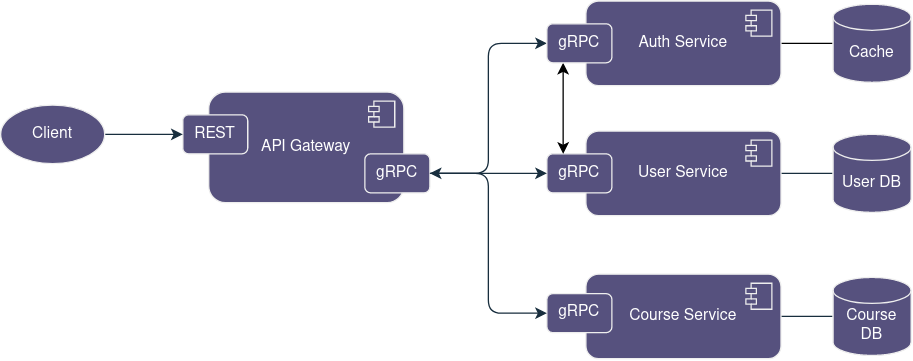

The diagram above was exported from draw.io. Its source (the exported page's mxGraphModel, read from the mxfile embedded in the PNG):
<mxGraphModel dx="872" dy="552" grid="1" gridSize="10" guides="1" tooltips="1" connect="1" arrows="1" fold="1" page="1" pageScale="1" pageWidth="1100" pageHeight="850" background="none" math="0" shadow="0">
  <root>
    <mxCell id="0" />
    <mxCell id="1" parent="0" />
    <mxCell id="StM93zrlk0UFdv2jYxbb-2" value="API Gateway" style="html=1;dropTarget=0;whiteSpace=wrap;rounded=1;labelBackgroundColor=none;fillColor=#56517E;strokeColor=#EEEEEE;fontColor=#FFFFFF;" vertex="1" parent="1">
      <mxGeometry x="290" y="240" width="150" height="85" as="geometry" />
    </mxCell>
    <mxCell id="StM93zrlk0UFdv2jYxbb-3" value="" style="shape=module;jettyWidth=8;jettyHeight=4;rounded=1;labelBackgroundColor=none;fillColor=#56517E;strokeColor=#EEEEEE;fontColor=#FFFFFF;" vertex="1" parent="StM93zrlk0UFdv2jYxbb-2">
      <mxGeometry x="1" width="20" height="20" relative="1" as="geometry">
        <mxPoint x="-27" y="7" as="offset" />
      </mxGeometry>
    </mxCell>
    <mxCell id="StM93zrlk0UFdv2jYxbb-1" value="REST" style="rounded=1;whiteSpace=wrap;html=1;labelBackgroundColor=none;fillColor=#56517E;strokeColor=#EEEEEE;fontColor=#FFFFFF;" vertex="1" parent="1">
      <mxGeometry x="270" y="257.5" width="50" height="30" as="geometry" />
    </mxCell>
    <mxCell id="StM93zrlk0UFdv2jYxbb-17" style="edgeStyle=orthogonalEdgeStyle;rounded=1;orthogonalLoop=1;jettySize=auto;html=1;exitX=1;exitY=0.5;exitDx=0;exitDy=0;endArrow=none;endFill=0;labelBackgroundColor=none;strokeColor=#182E3E;fontColor=default;" edge="1" parent="1" source="StM93zrlk0UFdv2jYxbb-4" target="StM93zrlk0UFdv2jYxbb-15">
      <mxGeometry relative="1" as="geometry" />
    </mxCell>
    <mxCell id="StM93zrlk0UFdv2jYxbb-4" value="User Service" style="html=1;dropTarget=0;whiteSpace=wrap;rounded=1;labelBackgroundColor=none;fillColor=#56517E;strokeColor=#EEEEEE;fontColor=#FFFFFF;" vertex="1" parent="1">
      <mxGeometry x="580" y="270" width="150" height="65" as="geometry" />
    </mxCell>
    <mxCell id="StM93zrlk0UFdv2jYxbb-5" value="" style="shape=module;jettyWidth=8;jettyHeight=4;rounded=1;labelBackgroundColor=none;fillColor=#56517E;strokeColor=#EEEEEE;fontColor=#FFFFFF;" vertex="1" parent="StM93zrlk0UFdv2jYxbb-4">
      <mxGeometry x="1" width="20" height="20" relative="1" as="geometry">
        <mxPoint x="-27" y="7" as="offset" />
      </mxGeometry>
    </mxCell>
    <mxCell id="StM93zrlk0UFdv2jYxbb-6" value="gRPC" style="rounded=1;whiteSpace=wrap;html=1;labelBackgroundColor=none;fillColor=#56517E;strokeColor=#EEEEEE;fontColor=#FFFFFF;" vertex="1" parent="1">
      <mxGeometry x="550" y="287.5" width="50" height="30" as="geometry" />
    </mxCell>
    <mxCell id="StM93zrlk0UFdv2jYxbb-18" style="edgeStyle=orthogonalEdgeStyle;rounded=1;orthogonalLoop=1;jettySize=auto;html=1;exitX=1;exitY=0.5;exitDx=0;exitDy=0;endArrow=none;endFill=0;labelBackgroundColor=none;strokeColor=#182E3E;fontColor=default;" edge="1" parent="1" source="StM93zrlk0UFdv2jYxbb-7" target="StM93zrlk0UFdv2jYxbb-16">
      <mxGeometry relative="1" as="geometry" />
    </mxCell>
    <mxCell id="StM93zrlk0UFdv2jYxbb-7" value="Course Service" style="html=1;dropTarget=0;whiteSpace=wrap;rounded=1;labelBackgroundColor=none;fillColor=#56517E;strokeColor=#EEEEEE;fontColor=#FFFFFF;" vertex="1" parent="1">
      <mxGeometry x="580" y="380" width="150" height="65" as="geometry" />
    </mxCell>
    <mxCell id="StM93zrlk0UFdv2jYxbb-8" value="" style="shape=module;jettyWidth=8;jettyHeight=4;rounded=1;labelBackgroundColor=none;fillColor=#56517E;strokeColor=#EEEEEE;fontColor=#FFFFFF;" vertex="1" parent="StM93zrlk0UFdv2jYxbb-7">
      <mxGeometry x="1" width="20" height="20" relative="1" as="geometry">
        <mxPoint x="-27" y="7" as="offset" />
      </mxGeometry>
    </mxCell>
    <mxCell id="StM93zrlk0UFdv2jYxbb-9" value="gRPC" style="rounded=1;whiteSpace=wrap;html=1;labelBackgroundColor=none;fillColor=#56517E;strokeColor=#EEEEEE;fontColor=#FFFFFF;" vertex="1" parent="1">
      <mxGeometry x="550" y="395" width="50" height="30" as="geometry" />
    </mxCell>
    <mxCell id="StM93zrlk0UFdv2jYxbb-11" style="edgeStyle=orthogonalEdgeStyle;rounded=1;orthogonalLoop=1;jettySize=auto;html=1;exitX=1;exitY=0.5;exitDx=0;exitDy=0;labelBackgroundColor=none;strokeColor=#182E3E;fontColor=default;" edge="1" parent="1" source="StM93zrlk0UFdv2jYxbb-10" target="StM93zrlk0UFdv2jYxbb-1">
      <mxGeometry relative="1" as="geometry" />
    </mxCell>
    <mxCell id="StM93zrlk0UFdv2jYxbb-10" value="Client" style="ellipse;whiteSpace=wrap;html=1;rounded=1;labelBackgroundColor=none;fillColor=#56517E;strokeColor=#EEEEEE;fontColor=#FFFFFF;" vertex="1" parent="1">
      <mxGeometry x="130" y="250" width="80" height="45" as="geometry" />
    </mxCell>
    <mxCell id="StM93zrlk0UFdv2jYxbb-13" style="edgeStyle=orthogonalEdgeStyle;rounded=1;orthogonalLoop=1;jettySize=auto;html=1;exitX=1;exitY=0.5;exitDx=0;exitDy=0;entryX=0;entryY=0.5;entryDx=0;entryDy=0;labelBackgroundColor=none;strokeColor=#182E3E;fontColor=default;" edge="1" parent="1" source="StM93zrlk0UFdv2jYxbb-12" target="StM93zrlk0UFdv2jYxbb-6">
      <mxGeometry relative="1" as="geometry" />
    </mxCell>
    <mxCell id="StM93zrlk0UFdv2jYxbb-14" style="edgeStyle=orthogonalEdgeStyle;rounded=1;orthogonalLoop=1;jettySize=auto;html=1;exitX=1;exitY=0.5;exitDx=0;exitDy=0;entryX=0;entryY=0.5;entryDx=0;entryDy=0;startArrow=classic;startFill=1;labelBackgroundColor=none;strokeColor=#182E3E;fontColor=default;" edge="1" parent="1" source="StM93zrlk0UFdv2jYxbb-12" target="StM93zrlk0UFdv2jYxbb-9">
      <mxGeometry relative="1" as="geometry" />
    </mxCell>
    <mxCell id="StM93zrlk0UFdv2jYxbb-23" style="rounded=1;orthogonalLoop=1;jettySize=auto;html=1;exitX=1;exitY=0.5;exitDx=0;exitDy=0;entryX=0;entryY=0.5;entryDx=0;entryDy=0;strokeColor=#182E3E;edgeStyle=orthogonalEdgeStyle;elbow=vertical;labelBackgroundColor=none;fontColor=default;" edge="1" parent="1" source="StM93zrlk0UFdv2jYxbb-24" target="StM93zrlk0UFdv2jYxbb-21">
      <mxGeometry relative="1" as="geometry" />
    </mxCell>
    <mxCell id="StM93zrlk0UFdv2jYxbb-12" value="gRPC" style="rounded=1;whiteSpace=wrap;html=1;labelBackgroundColor=none;fillColor=#56517E;strokeColor=#EEEEEE;fontColor=#FFFFFF;" vertex="1" parent="1">
      <mxGeometry x="410" y="287.5" width="50" height="30" as="geometry" />
    </mxCell>
    <mxCell id="StM93zrlk0UFdv2jYxbb-15" value="&lt;br&gt;&lt;div&gt;User DB&lt;/div&gt;" style="strokeWidth=1;html=1;shape=mxgraph.flowchart.database;whiteSpace=wrap;rounded=1;labelBackgroundColor=none;fillColor=#56517E;strokeColor=#EEEEEE;fontColor=#FFFFFF;" vertex="1" parent="1">
      <mxGeometry x="770" y="272.5" width="60" height="60" as="geometry" />
    </mxCell>
    <mxCell id="StM93zrlk0UFdv2jYxbb-16" value="&lt;br&gt;&lt;div&gt;Course DB&lt;/div&gt;" style="strokeWidth=1;html=1;shape=mxgraph.flowchart.database;whiteSpace=wrap;rounded=1;labelBackgroundColor=none;fillColor=#56517E;strokeColor=#EEEEEE;fontColor=#FFFFFF;" vertex="1" parent="1">
      <mxGeometry x="770" y="382.5" width="60" height="60" as="geometry" />
    </mxCell>
    <mxCell id="StM93zrlk0UFdv2jYxbb-27" style="edgeStyle=orthogonalEdgeStyle;rounded=1;orthogonalLoop=1;jettySize=auto;html=1;exitX=1;exitY=0.5;exitDx=0;exitDy=0;endArrow=none;endFill=0;" edge="1" parent="1" source="StM93zrlk0UFdv2jYxbb-21" target="StM93zrlk0UFdv2jYxbb-26">
      <mxGeometry relative="1" as="geometry" />
    </mxCell>
    <mxCell id="StM93zrlk0UFdv2jYxbb-21" value="Auth Service" style="html=1;dropTarget=0;whiteSpace=wrap;rounded=1;labelBackgroundColor=none;fillColor=#56517E;strokeColor=#EEEEEE;fontColor=#FFFFFF;" vertex="1" parent="1">
      <mxGeometry x="580" y="170" width="150" height="65" as="geometry" />
    </mxCell>
    <mxCell id="StM93zrlk0UFdv2jYxbb-22" value="" style="shape=module;jettyWidth=8;jettyHeight=4;rounded=1;labelBackgroundColor=none;fillColor=#56517E;strokeColor=#EEEEEE;fontColor=#FFFFFF;" vertex="1" parent="StM93zrlk0UFdv2jYxbb-21">
      <mxGeometry x="1" width="20" height="20" relative="1" as="geometry">
        <mxPoint x="-27" y="7" as="offset" />
      </mxGeometry>
    </mxCell>
    <mxCell id="StM93zrlk0UFdv2jYxbb-25" value="" style="rounded=1;orthogonalLoop=1;jettySize=auto;html=1;exitX=1;exitY=0.5;exitDx=0;exitDy=0;entryX=0;entryY=0.5;entryDx=0;entryDy=0;strokeColor=#182E3E;edgeStyle=orthogonalEdgeStyle;elbow=vertical;labelBackgroundColor=none;fontColor=default;" edge="1" parent="1" source="StM93zrlk0UFdv2jYxbb-12" target="StM93zrlk0UFdv2jYxbb-24">
      <mxGeometry relative="1" as="geometry">
        <mxPoint x="460" y="303" as="sourcePoint" />
        <mxPoint x="580" y="203" as="targetPoint" />
      </mxGeometry>
    </mxCell>
    <mxCell id="StM93zrlk0UFdv2jYxbb-28" style="edgeStyle=orthogonalEdgeStyle;rounded=1;orthogonalLoop=1;jettySize=auto;html=1;exitX=0.25;exitY=1;exitDx=0;exitDy=0;entryX=0.25;entryY=0;entryDx=0;entryDy=0;startArrow=classic;startFill=1;" edge="1" parent="1" source="StM93zrlk0UFdv2jYxbb-24" target="StM93zrlk0UFdv2jYxbb-6">
      <mxGeometry relative="1" as="geometry" />
    </mxCell>
    <mxCell id="StM93zrlk0UFdv2jYxbb-24" value="gRPC" style="rounded=1;whiteSpace=wrap;html=1;labelBackgroundColor=none;fillColor=#56517E;strokeColor=#EEEEEE;fontColor=#FFFFFF;" vertex="1" parent="1">
      <mxGeometry x="550" y="187.5" width="50" height="30" as="geometry" />
    </mxCell>
    <mxCell id="StM93zrlk0UFdv2jYxbb-26" value="&lt;div&gt;&lt;br&gt;&lt;/div&gt;&lt;div&gt;Cache&lt;/div&gt;" style="strokeWidth=1;html=1;shape=mxgraph.flowchart.database;whiteSpace=wrap;rounded=1;labelBackgroundColor=none;fillColor=#56517E;strokeColor=#EEEEEE;fontColor=#FFFFFF;" vertex="1" parent="1">
      <mxGeometry x="770" y="172.5" width="60" height="60" as="geometry" />
    </mxCell>
  </root>
</mxGraphModel>